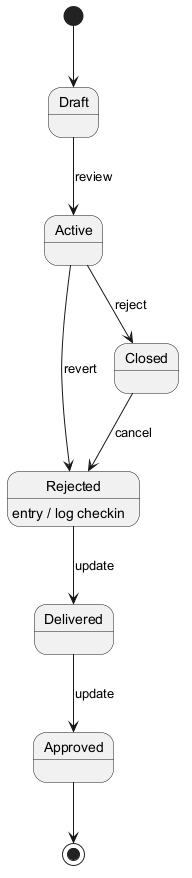

The diagram above was rendered by PlantUML. Its source (embedded in the PNG):
@startuml
skinparam backgroundColor #FFFFFF
skinparam classBackgroundColor #F1F8E9
skinparam classBorderColor #33691E
[*] --> Draft
Draft --> Active : review
Active --> Closed : reject
Closed --> Rejected : cancel
Rejected --> Delivered : update
Rejected : entry / log checkin
Delivered --> Approved : update
Active --> Rejected : revert
Approved --> [*]
@enduml